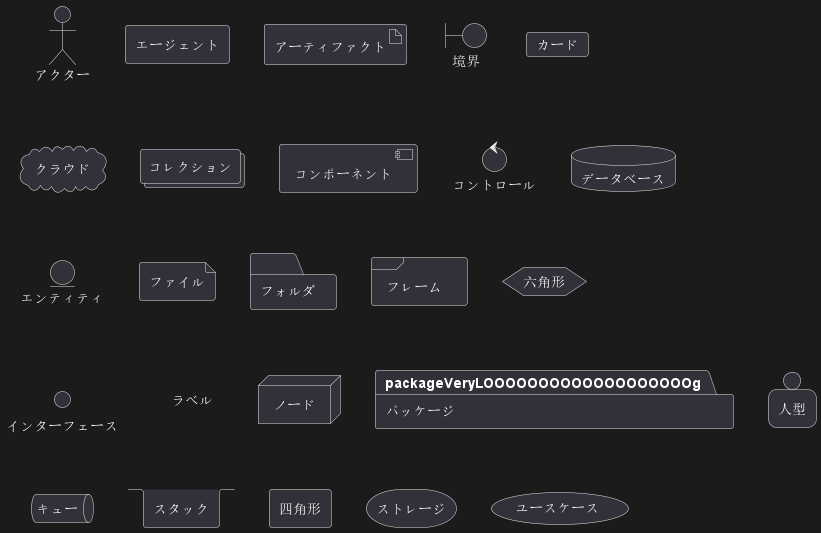

The diagram above was rendered by PlantUML. Its source (embedded in the PNG):
@startuml
actor       actorVeryLOOOOOOOOOOOOOOOOOOOg       as "アクター"
agent       agentVeryLOOOOOOOOOOOOOOOOOOOg       as "エージェント"
artifact    artifactVeryLOOOOOOOOOOOOOOOOOOOg    as "アーティファクト"
boundary    boundaryVeryLOOOOOOOOOOOOOOOOOOOg    as "境界"
card        cardVeryLOOOOOOOOOOOOOOOOOOOg        as "カード"
cloud       cloudVeryLOOOOOOOOOOOOOOOOOOOg       as "クラウド"
collections collectionsVeryLOOOOOOOOOOOOOOOOOOOg as "コレクション"
component   componentVeryLOOOOOOOOOOOOOOOOOOOg   as "コンポーネント"
control     controlVeryLOOOOOOOOOOOOOOOOOOOg     as "コントロール"
database    databaseVeryLOOOOOOOOOOOOOOOOOOOg    as "データベース"
entity      entityVeryLOOOOOOOOOOOOOOOOOOOg      as "エンティティ"
file        fileVeryLOOOOOOOOOOOOOOOOOOOg        as "ファイル"
folder      folderVeryLOOOOOOOOOOOOOOOOOOOg      as "フォルダ"
frame       frameVeryLOOOOOOOOOOOOOOOOOOOg       as "フレーム"
hexagon     hexagonVeryLOOOOOOOOOOOOOOOOOOOg     as "六角形"
interface   interfaceVeryLOOOOOOOOOOOOOOOOOOOg   as "インターフェース"
label       labelVeryLOOOOOOOOOOOOOOOOOOOg       as "ラベル"
node        nodeVeryLOOOOOOOOOOOOOOOOOOOg        as "ノード"
package     packageVeryLOOOOOOOOOOOOOOOOOOOg     as "パッケージ"
person      personVeryLOOOOOOOOOOOOOOOOOOOg      as "人型"
queue       queueVeryLOOOOOOOOOOOOOOOOOOOg       as "キュー"
stack       stackVeryLOOOOOOOOOOOOOOOOOOOg       as "スタック"
rectangle   rectangleVeryLOOOOOOOOOOOOOOOOOOOg   as "四角形"
storage     storageVeryLOOOOOOOOOOOOOOOOOOOg     as "ストレージ"
usecase     usecaseVeryLOOOOOOOOOOOOOOOOOOOg     as "ユースケース"
@enduml